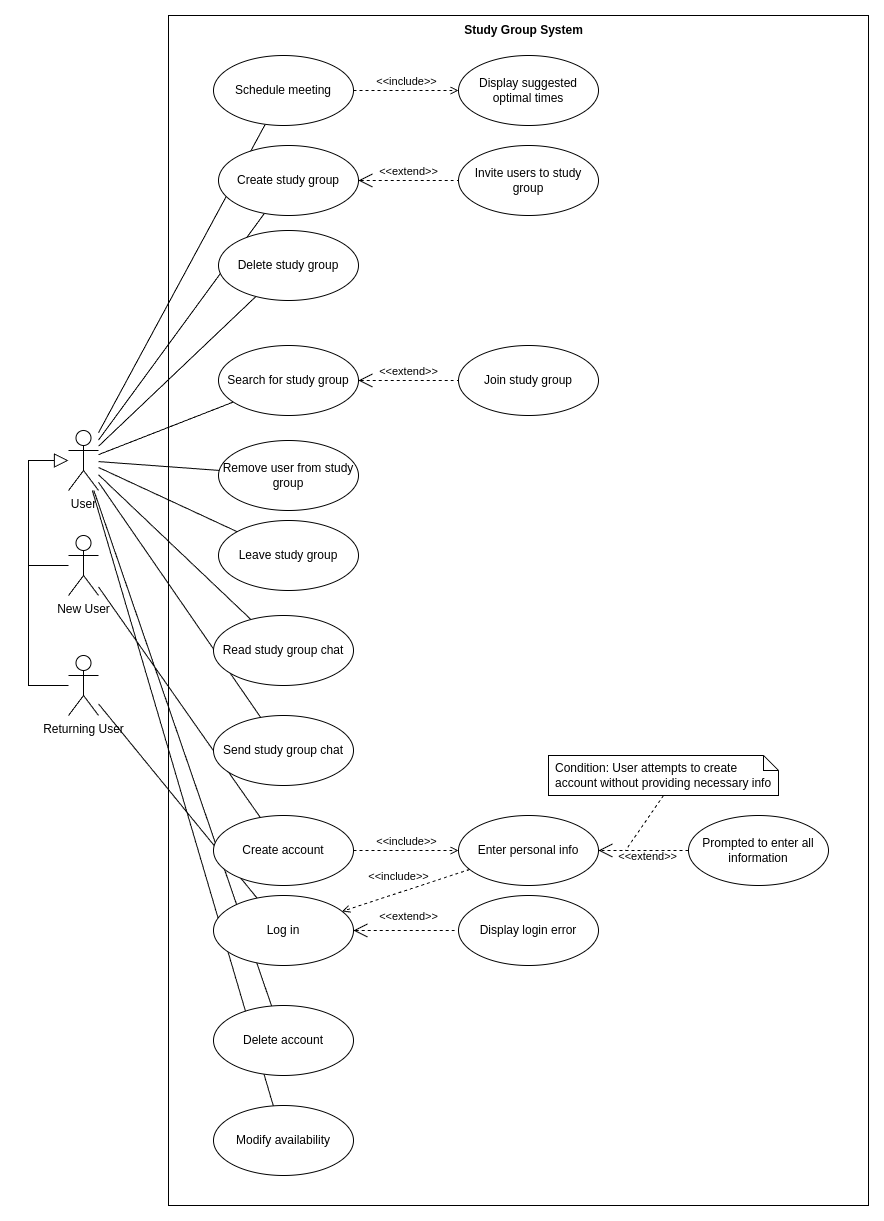

The diagram above was exported from draw.io. Its source (the exported page's mxGraphModel, read from the mxfile embedded in the PNG):
<mxGraphModel dx="2074" dy="2299" grid="1" gridSize="10" guides="1" tooltips="1" connect="1" arrows="1" fold="1" page="1" pageScale="1" pageWidth="850" pageHeight="1100" math="0" shadow="0">
  <root>
    <mxCell id="0" />
    <mxCell id="1" parent="0" />
    <mxCell id="JgWOOsWS1i2mkN9p8RnF-55" value="" style="rounded=0;whiteSpace=wrap;html=1;" parent="1" vertex="1">
      <mxGeometry x="250" y="-190" width="700" height="1190" as="geometry" />
    </mxCell>
    <mxCell id="JgWOOsWS1i2mkN9p8RnF-3" value="User" style="shape=umlActor;html=1;verticalLabelPosition=bottom;verticalAlign=top;align=center;" parent="1" vertex="1">
      <mxGeometry x="150" y="225" width="30" height="60" as="geometry" />
    </mxCell>
    <mxCell id="JgWOOsWS1i2mkN9p8RnF-6" value="New User" style="shape=umlActor;html=1;verticalLabelPosition=bottom;verticalAlign=top;align=center;" parent="1" vertex="1">
      <mxGeometry x="150" y="330" width="30" height="60" as="geometry" />
    </mxCell>
    <mxCell id="JgWOOsWS1i2mkN9p8RnF-7" value="Returning User" style="shape=umlActor;html=1;verticalLabelPosition=bottom;verticalAlign=top;align=center;" parent="1" vertex="1">
      <mxGeometry x="150" y="450" width="30" height="60" as="geometry" />
    </mxCell>
    <mxCell id="JgWOOsWS1i2mkN9p8RnF-9" value="" style="edgeStyle=none;html=1;endArrow=block;endFill=0;endSize=12;verticalAlign=bottom;rounded=0;" parent="1" source="JgWOOsWS1i2mkN9p8RnF-6" target="JgWOOsWS1i2mkN9p8RnF-3" edge="1">
      <mxGeometry width="160" relative="1" as="geometry">
        <mxPoint x="140" y="190" as="sourcePoint" />
        <mxPoint x="110" y="240" as="targetPoint" />
        <Array as="points">
          <mxPoint x="110" y="360" />
          <mxPoint x="110" y="255" />
        </Array>
      </mxGeometry>
    </mxCell>
    <mxCell id="JgWOOsWS1i2mkN9p8RnF-10" value="" style="edgeStyle=none;html=1;endArrow=none;verticalAlign=bottom;rounded=0;" parent="1" source="JgWOOsWS1i2mkN9p8RnF-7" target="JgWOOsWS1i2mkN9p8RnF-2" edge="1">
      <mxGeometry width="160" relative="1" as="geometry">
        <mxPoint x="310" y="320" as="sourcePoint" />
        <mxPoint x="470" y="320" as="targetPoint" />
      </mxGeometry>
    </mxCell>
    <mxCell id="JgWOOsWS1i2mkN9p8RnF-11" value="" style="edgeStyle=none;html=1;endArrow=none;verticalAlign=bottom;rounded=0;" parent="1" source="JgWOOsWS1i2mkN9p8RnF-6" target="JgWOOsWS1i2mkN9p8RnF-4" edge="1">
      <mxGeometry width="160" relative="1" as="geometry">
        <mxPoint x="220" y="382" as="sourcePoint" />
        <mxPoint x="360" y="378" as="targetPoint" />
      </mxGeometry>
    </mxCell>
    <mxCell id="JgWOOsWS1i2mkN9p8RnF-34" value="Send study group chat" style="ellipse;whiteSpace=wrap;html=1;" parent="1" vertex="1">
      <mxGeometry x="295" y="510" width="140" height="70" as="geometry" />
    </mxCell>
    <mxCell id="JgWOOsWS1i2mkN9p8RnF-35" value="" style="edgeStyle=none;html=1;endArrow=none;verticalAlign=bottom;rounded=0;" parent="1" source="JgWOOsWS1i2mkN9p8RnF-3" target="JgWOOsWS1i2mkN9p8RnF-33" edge="1">
      <mxGeometry width="160" relative="1" as="geometry">
        <mxPoint x="180" y="270" as="sourcePoint" />
        <mxPoint x="330" y="200" as="targetPoint" />
      </mxGeometry>
    </mxCell>
    <mxCell id="JgWOOsWS1i2mkN9p8RnF-36" value="" style="edgeStyle=none;html=1;endArrow=none;verticalAlign=bottom;rounded=0;" parent="1" source="JgWOOsWS1i2mkN9p8RnF-3" target="JgWOOsWS1i2mkN9p8RnF-34" edge="1">
      <mxGeometry width="160" relative="1" as="geometry">
        <mxPoint x="130" y="286" as="sourcePoint" />
        <mxPoint x="421" y="309" as="targetPoint" />
      </mxGeometry>
    </mxCell>
    <mxCell id="JgWOOsWS1i2mkN9p8RnF-38" value="" style="edgeStyle=none;html=1;endArrow=none;verticalAlign=bottom;rounded=0;" parent="1" source="JgWOOsWS1i2mkN9p8RnF-3" target="JgWOOsWS1i2mkN9p8RnF-37" edge="1">
      <mxGeometry width="160" relative="1" as="geometry">
        <mxPoint x="200" y="190" as="sourcePoint" />
        <mxPoint x="360" y="190" as="targetPoint" />
      </mxGeometry>
    </mxCell>
    <mxCell id="JgWOOsWS1i2mkN9p8RnF-39" value="Remove user from study group" style="ellipse;whiteSpace=wrap;html=1;" parent="1" vertex="1">
      <mxGeometry x="300" y="235" width="140" height="70" as="geometry" />
    </mxCell>
    <mxCell id="JgWOOsWS1i2mkN9p8RnF-40" value="" style="edgeStyle=none;html=1;endArrow=none;verticalAlign=bottom;rounded=0;" parent="1" source="JgWOOsWS1i2mkN9p8RnF-3" target="JgWOOsWS1i2mkN9p8RnF-39" edge="1">
      <mxGeometry width="160" relative="1" as="geometry">
        <mxPoint x="300" y="180" as="sourcePoint" />
        <mxPoint x="460" y="180" as="targetPoint" />
      </mxGeometry>
    </mxCell>
    <mxCell id="JgWOOsWS1i2mkN9p8RnF-42" value="" style="edgeStyle=none;html=1;endArrow=none;verticalAlign=bottom;rounded=0;" parent="1" source="JgWOOsWS1i2mkN9p8RnF-3" target="JgWOOsWS1i2mkN9p8RnF-41" edge="1">
      <mxGeometry width="160" relative="1" as="geometry">
        <mxPoint x="230" y="260" as="sourcePoint" />
        <mxPoint x="390" y="260" as="targetPoint" />
      </mxGeometry>
    </mxCell>
    <mxCell id="JgWOOsWS1i2mkN9p8RnF-43" value="Modify availability" style="ellipse;whiteSpace=wrap;html=1;" parent="1" vertex="1">
      <mxGeometry x="295" y="900" width="140" height="70" as="geometry" />
    </mxCell>
    <mxCell id="JgWOOsWS1i2mkN9p8RnF-44" value="" style="edgeStyle=none;html=1;endArrow=none;verticalAlign=bottom;rounded=0;" parent="1" source="JgWOOsWS1i2mkN9p8RnF-3" target="JgWOOsWS1i2mkN9p8RnF-43" edge="1">
      <mxGeometry width="160" relative="1" as="geometry">
        <mxPoint x="190" y="300" as="sourcePoint" />
        <mxPoint x="350" y="300" as="targetPoint" />
      </mxGeometry>
    </mxCell>
    <mxCell id="JgWOOsWS1i2mkN9p8RnF-25" value="" style="edgeStyle=none;html=1;endArrow=none;verticalAlign=bottom;rounded=0;" parent="1" source="JgWOOsWS1i2mkN9p8RnF-3" target="JgWOOsWS1i2mkN9p8RnF-24" edge="1">
      <mxGeometry width="160" relative="1" as="geometry">
        <mxPoint x="1335" y="295" as="sourcePoint" />
        <mxPoint x="1495" y="295" as="targetPoint" />
      </mxGeometry>
    </mxCell>
    <mxCell id="JgWOOsWS1i2mkN9p8RnF-50" value="Delete account" style="ellipse;whiteSpace=wrap;html=1;" parent="1" vertex="1">
      <mxGeometry x="295" y="800" width="140" height="70" as="geometry" />
    </mxCell>
    <mxCell id="JgWOOsWS1i2mkN9p8RnF-51" value="" style="edgeStyle=none;html=1;endArrow=none;verticalAlign=bottom;rounded=0;" parent="1" source="JgWOOsWS1i2mkN9p8RnF-3" target="JgWOOsWS1i2mkN9p8RnF-50" edge="1">
      <mxGeometry width="160" relative="1" as="geometry">
        <mxPoint x="210" y="400" as="sourcePoint" />
        <mxPoint x="370" y="400" as="targetPoint" />
      </mxGeometry>
    </mxCell>
    <mxCell id="JgWOOsWS1i2mkN9p8RnF-53" value="" style="group" parent="1" vertex="1" connectable="0">
      <mxGeometry x="295" y="550" width="545" height="210" as="geometry" />
    </mxCell>
    <mxCell id="JgWOOsWS1i2mkN9p8RnF-2" value="Log in" style="ellipse;whiteSpace=wrap;html=1;" parent="JgWOOsWS1i2mkN9p8RnF-53" vertex="1">
      <mxGeometry y="140" width="140" height="70" as="geometry" />
    </mxCell>
    <mxCell id="JgWOOsWS1i2mkN9p8RnF-4" value="Create account" style="ellipse;whiteSpace=wrap;html=1;" parent="JgWOOsWS1i2mkN9p8RnF-53" vertex="1">
      <mxGeometry y="60" width="140" height="70" as="geometry" />
    </mxCell>
    <mxCell id="JgWOOsWS1i2mkN9p8RnF-12" value="Enter personal info" style="ellipse;whiteSpace=wrap;html=1;" parent="JgWOOsWS1i2mkN9p8RnF-53" vertex="1">
      <mxGeometry x="245" y="60" width="140" height="70" as="geometry" />
    </mxCell>
    <mxCell id="JgWOOsWS1i2mkN9p8RnF-14" value="&amp;lt;&amp;lt;include&amp;gt;&amp;gt;" style="edgeStyle=none;html=1;endArrow=open;verticalAlign=bottom;dashed=1;labelBackgroundColor=none;rounded=0;" parent="JgWOOsWS1i2mkN9p8RnF-53" source="JgWOOsWS1i2mkN9p8RnF-4" target="JgWOOsWS1i2mkN9p8RnF-12" edge="1">
      <mxGeometry width="160" relative="1" as="geometry">
        <mxPoint x="65" y="-10" as="sourcePoint" />
        <mxPoint x="225" y="-10" as="targetPoint" />
      </mxGeometry>
    </mxCell>
    <mxCell id="JgWOOsWS1i2mkN9p8RnF-15" value="Prompted to enter all information" style="ellipse;whiteSpace=wrap;html=1;" parent="JgWOOsWS1i2mkN9p8RnF-53" vertex="1">
      <mxGeometry x="475" y="60" width="140" height="70" as="geometry" />
    </mxCell>
    <mxCell id="JgWOOsWS1i2mkN9p8RnF-16" value="&amp;lt;&amp;lt;include&amp;gt;&amp;gt;" style="edgeStyle=none;html=1;endArrow=open;verticalAlign=bottom;dashed=1;labelBackgroundColor=none;rounded=0;" parent="JgWOOsWS1i2mkN9p8RnF-53" source="JgWOOsWS1i2mkN9p8RnF-12" target="JgWOOsWS1i2mkN9p8RnF-2" edge="1">
      <mxGeometry x="0.0917" y="-7" width="160" relative="1" as="geometry">
        <mxPoint x="65" y="-20" as="sourcePoint" />
        <mxPoint x="225" y="-20" as="targetPoint" />
        <mxPoint as="offset" />
      </mxGeometry>
    </mxCell>
    <mxCell id="JgWOOsWS1i2mkN9p8RnF-18" value="Display login error" style="ellipse;whiteSpace=wrap;html=1;" parent="JgWOOsWS1i2mkN9p8RnF-53" vertex="1">
      <mxGeometry x="245" y="140" width="140" height="70" as="geometry" />
    </mxCell>
    <mxCell id="JgWOOsWS1i2mkN9p8RnF-19" value="&amp;lt;&amp;lt;extend&amp;gt;&amp;gt;" style="edgeStyle=none;html=1;startArrow=open;endArrow=none;startSize=12;verticalAlign=bottom;dashed=1;labelBackgroundColor=none;rounded=0;" parent="JgWOOsWS1i2mkN9p8RnF-53" source="JgWOOsWS1i2mkN9p8RnF-2" target="JgWOOsWS1i2mkN9p8RnF-18" edge="1">
      <mxGeometry x="0.0476" y="5" width="160" relative="1" as="geometry">
        <mxPoint x="175" y="160" as="sourcePoint" />
        <mxPoint x="335" y="160" as="targetPoint" />
        <mxPoint as="offset" />
      </mxGeometry>
    </mxCell>
    <mxCell id="JgWOOsWS1i2mkN9p8RnF-45" value="Condition: User attempts to create account without providing necessary info" style="shape=note;size=15;spacingLeft=5;align=left;whiteSpace=wrap;" parent="JgWOOsWS1i2mkN9p8RnF-53" vertex="1">
      <mxGeometry x="335" width="230" height="40" as="geometry" />
    </mxCell>
    <mxCell id="JgWOOsWS1i2mkN9p8RnF-46" value="&amp;lt;&amp;lt;extend&amp;gt;&amp;gt;" style="align=right;html=1;verticalAlign=bottom;rounded=0;labelBackgroundColor=none;endArrow=open;endSize=12;dashed=1;" parent="JgWOOsWS1i2mkN9p8RnF-53" source="JgWOOsWS1i2mkN9p8RnF-15" target="JgWOOsWS1i2mkN9p8RnF-12" edge="1">
      <mxGeometry x="-0.7778" y="15" relative="1" as="geometry">
        <mxPoint x="295" y="40" as="targetPoint" />
        <mxPoint x="455" y="40" as="sourcePoint" />
        <mxPoint as="offset" />
      </mxGeometry>
    </mxCell>
    <mxCell id="JgWOOsWS1i2mkN9p8RnF-47" value="" style="edgeStyle=none;html=1;endArrow=none;rounded=0;labelBackgroundColor=none;dashed=1;exitX=0.5;exitY=1;" parent="JgWOOsWS1i2mkN9p8RnF-53" source="JgWOOsWS1i2mkN9p8RnF-45" edge="1">
      <mxGeometry relative="1" as="geometry">
        <mxPoint x="412" y="95" as="targetPoint" />
      </mxGeometry>
    </mxCell>
    <mxCell id="JgWOOsWS1i2mkN9p8RnF-22" value="" style="edgeStyle=none;html=1;endArrow=none;verticalAlign=bottom;rounded=0;" parent="1" source="JgWOOsWS1i2mkN9p8RnF-3" target="JgWOOsWS1i2mkN9p8RnF-20" edge="1">
      <mxGeometry width="160" relative="1" as="geometry">
        <mxPoint x="1405" y="315" as="sourcePoint" />
        <mxPoint x="1565" y="315" as="targetPoint" />
      </mxGeometry>
    </mxCell>
    <mxCell id="JgWOOsWS1i2mkN9p8RnF-58" value="Leave study group" style="ellipse;whiteSpace=wrap;html=1;" parent="1" vertex="1">
      <mxGeometry x="300" y="315" width="140" height="70" as="geometry" />
    </mxCell>
    <mxCell id="JgWOOsWS1i2mkN9p8RnF-59" value="" style="edgeStyle=none;html=1;endArrow=none;verticalAlign=bottom;rounded=0;" parent="1" source="JgWOOsWS1i2mkN9p8RnF-3" target="JgWOOsWS1i2mkN9p8RnF-58" edge="1">
      <mxGeometry width="160" relative="1" as="geometry">
        <mxPoint x="110" y="180" as="sourcePoint" />
        <mxPoint x="940" y="-150" as="targetPoint" />
      </mxGeometry>
    </mxCell>
    <mxCell id="JgWOOsWS1i2mkN9p8RnF-61" value="" style="edgeStyle=none;html=1;endArrow=block;endFill=0;endSize=12;verticalAlign=bottom;rounded=0;" parent="1" source="JgWOOsWS1i2mkN9p8RnF-7" target="JgWOOsWS1i2mkN9p8RnF-3" edge="1">
      <mxGeometry width="160" relative="1" as="geometry">
        <mxPoint x="20" y="190" as="sourcePoint" />
        <mxPoint x="180" y="190" as="targetPoint" />
        <Array as="points">
          <mxPoint x="110" y="480" />
          <mxPoint x="110" y="255" />
        </Array>
      </mxGeometry>
    </mxCell>
    <mxCell id="JgWOOsWS1i2mkN9p8RnF-33" value="Read study group chat" style="ellipse;whiteSpace=wrap;html=1;" parent="1" vertex="1">
      <mxGeometry x="295" y="410" width="140" height="70" as="geometry" />
    </mxCell>
    <mxCell id="JgWOOsWS1i2mkN9p8RnF-60" value="Study Group System" style="text;html=1;align=center;verticalAlign=middle;resizable=0;points=[];autosize=1;strokeColor=none;fillColor=none;fontStyle=1" parent="1" vertex="1">
      <mxGeometry x="540" y="-190" width="130" height="30" as="geometry" />
    </mxCell>
    <mxCell id="JgWOOsWS1i2mkN9p8RnF-54" value="" style="group" parent="1" vertex="1" connectable="0">
      <mxGeometry x="295" y="-150" width="360" height="70" as="geometry" />
    </mxCell>
    <mxCell id="JgWOOsWS1i2mkN9p8RnF-41" value="Schedule meeting" style="ellipse;whiteSpace=wrap;html=1;" parent="JgWOOsWS1i2mkN9p8RnF-54" vertex="1">
      <mxGeometry width="140" height="70" as="geometry" />
    </mxCell>
    <mxCell id="JgWOOsWS1i2mkN9p8RnF-48" value="Display suggested optimal times" style="ellipse;whiteSpace=wrap;html=1;" parent="JgWOOsWS1i2mkN9p8RnF-54" vertex="1">
      <mxGeometry x="245" width="140" height="70" as="geometry" />
    </mxCell>
    <mxCell id="JgWOOsWS1i2mkN9p8RnF-49" value="&amp;lt;&amp;lt;include&amp;gt;&amp;gt;" style="edgeStyle=none;html=1;endArrow=open;verticalAlign=bottom;dashed=1;labelBackgroundColor=none;rounded=0;" parent="JgWOOsWS1i2mkN9p8RnF-54" source="JgWOOsWS1i2mkN9p8RnF-41" target="JgWOOsWS1i2mkN9p8RnF-48" edge="1">
      <mxGeometry width="160" relative="1" as="geometry">
        <mxPoint x="170" as="sourcePoint" />
        <mxPoint x="330" as="targetPoint" />
      </mxGeometry>
    </mxCell>
    <mxCell id="JgWOOsWS1i2mkN9p8RnF-56" value="" style="group" parent="1" vertex="1" connectable="0">
      <mxGeometry x="300" y="-60" width="350" height="70" as="geometry" />
    </mxCell>
    <mxCell id="JgWOOsWS1i2mkN9p8RnF-24" value="Create study group" style="ellipse;whiteSpace=wrap;html=1;" parent="JgWOOsWS1i2mkN9p8RnF-56" vertex="1">
      <mxGeometry width="140" height="70" as="geometry" />
    </mxCell>
    <mxCell id="JgWOOsWS1i2mkN9p8RnF-26" value="Invite users to study group" style="ellipse;whiteSpace=wrap;html=1;" parent="JgWOOsWS1i2mkN9p8RnF-56" vertex="1">
      <mxGeometry x="240" width="140" height="70" as="geometry" />
    </mxCell>
    <mxCell id="JgWOOsWS1i2mkN9p8RnF-27" value="&amp;lt;&amp;lt;extend&amp;gt;&amp;gt;" style="edgeStyle=none;html=1;startArrow=open;endArrow=none;startSize=12;verticalAlign=bottom;dashed=1;labelBackgroundColor=none;rounded=0;" parent="JgWOOsWS1i2mkN9p8RnF-56" source="JgWOOsWS1i2mkN9p8RnF-24" target="JgWOOsWS1i2mkN9p8RnF-26" edge="1">
      <mxGeometry width="160" relative="1" as="geometry">
        <mxPoint x="100" y="-170" as="sourcePoint" />
        <mxPoint x="260" y="-170" as="targetPoint" />
      </mxGeometry>
    </mxCell>
    <mxCell id="JgWOOsWS1i2mkN9p8RnF-20" value="Search for study group" style="ellipse;whiteSpace=wrap;html=1;" parent="1" vertex="1">
      <mxGeometry x="300" y="140" width="140" height="70" as="geometry" />
    </mxCell>
    <mxCell id="JgWOOsWS1i2mkN9p8RnF-21" value="Join study group" style="ellipse;whiteSpace=wrap;html=1;" parent="1" vertex="1">
      <mxGeometry x="540" y="140" width="140" height="70" as="geometry" />
    </mxCell>
    <mxCell id="JgWOOsWS1i2mkN9p8RnF-23" value="&amp;lt;&amp;lt;extend&amp;gt;&amp;gt;" style="edgeStyle=none;html=1;startArrow=open;endArrow=none;startSize=12;verticalAlign=bottom;dashed=1;labelBackgroundColor=none;rounded=0;" parent="1" source="JgWOOsWS1i2mkN9p8RnF-20" target="JgWOOsWS1i2mkN9p8RnF-21" edge="1">
      <mxGeometry width="160" relative="1" as="geometry">
        <mxPoint x="450" y="80" as="sourcePoint" />
        <mxPoint x="610" y="80" as="targetPoint" />
      </mxGeometry>
    </mxCell>
    <mxCell id="JgWOOsWS1i2mkN9p8RnF-37" value="Delete study group" style="ellipse;whiteSpace=wrap;html=1;" parent="1" vertex="1">
      <mxGeometry x="300" y="25" width="140" height="70" as="geometry" />
    </mxCell>
  </root>
</mxGraphModel>